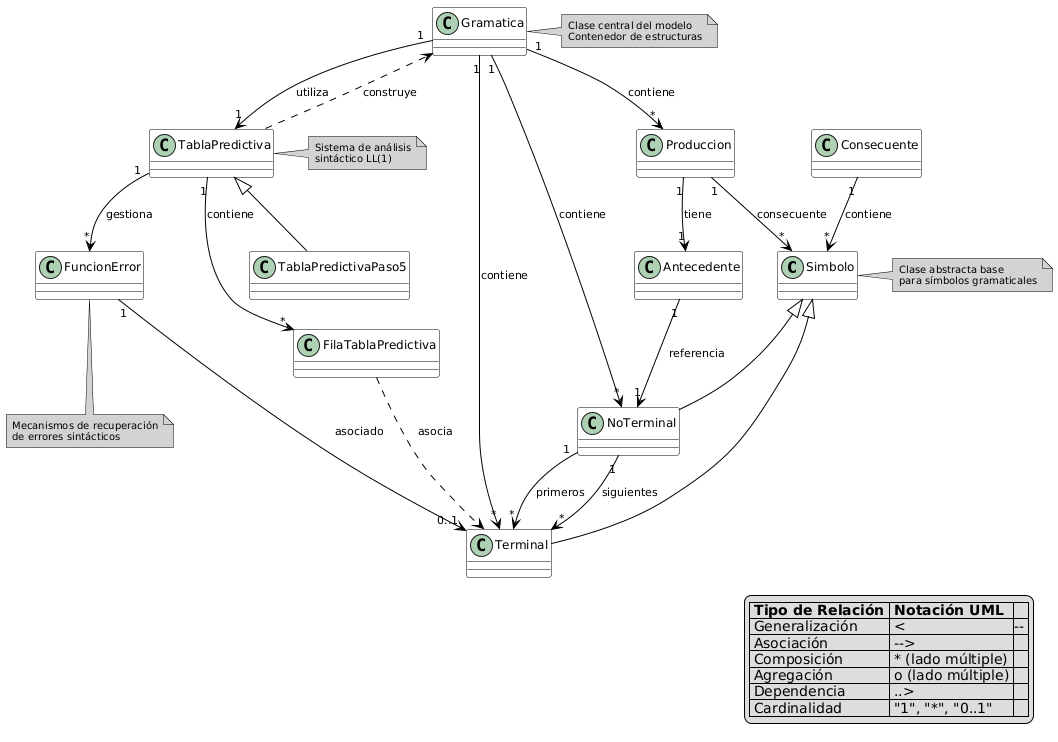

The diagram above was rendered by PlantUML. Its source (embedded in the PNG):
@startuml
' =========================
' Diagrama de Clases - Paquete gramática
' SimAS 3.0 - Análisis de Dependencias
' =========================

' -------------------------
' Configuración UML estándar
' -------------------------
skinparam class {
    BackgroundColor White
    BorderColor Black
    Shadowing false
    FontName "Times New Roman"
    FontSize 12
    FontStyle normal
}

skinparam arrow {
    Color Black
    Thickness 1
    FontSize 11
}

skinparam note {
    BackgroundColor LightGray
    BorderColor Black
    FontSize 10
}

' -------------------------
' Clases del modelo de datos
' -------------------------

class Simbolo {
    {abstract}
}

class Terminal

class NoTerminal

class Consecuente

class Antecedente

class Produccion

class Gramatica

' -------------------------
' Clases del sistema de análisis
' -------------------------

class FilaTablaPredictiva

class TablaPredictiva

class TablaPredictivaPaso5

class FuncionError

' -------------------------
' Relaciones de generalización
' -------------------------
Simbolo <|-- Terminal
Simbolo <|-- NoTerminal
TablaPredictiva <|-- TablaPredictivaPaso5

' -------------------------
' Relaciones de asociación
' -------------------------
Gramatica "1" --> "*" Terminal : contiene
Gramatica "1" --> "*" NoTerminal : contiene
Gramatica "1" --> "*" Produccion : contiene
Gramatica "1" --> "1" TablaPredictiva : utiliza

Produccion "1" --> "1" Antecedente : tiene
Produccion "1" --> "*" Simbolo : consecuente
Antecedente "1" --> "1" NoTerminal : referencia

NoTerminal "1" --> "*" Terminal : primeros
NoTerminal "1" --> "*" Terminal : siguientes

Consecuente "1" --> "*" Simbolo : contiene

TablaPredictiva "1" --> "*" FilaTablaPredictiva : contiene
TablaPredictiva "1" --> "*" FuncionError : gestiona

FuncionError "1" --> "0..1" Terminal : asociado

' -------------------------
' Dependencias
' -------------------------
TablaPredictiva ..> Gramatica : construye
FilaTablaPredictiva ..> Terminal : asocia

' -------------------------
' Notas de documentación
' -------------------------
note right of Simbolo
    Clase abstracta base
    para símbolos gramaticales
end note

note right of Gramatica
    Clase central del modelo
    Contenedor de estructuras
end note

note right of TablaPredictiva
    Sistema de análisis
    sintáctico LL(1)
end note

note bottom of FuncionError
    Mecanismos de recuperación
    de errores sintácticos
end note

' -------------------------
' Leyenda UML
' -------------------------
legend right
    |= Tipo de Relación |= Notación UML |
    | Generalización | <|-- |
    | Asociación | --> |
    | Composición | * (lado múltiple) |
    | Agregación | o (lado múltiple) |
    | Dependencia | ..> |
    | Cardinalidad | "1", "*", "0..1" |
endlegend
@enduml